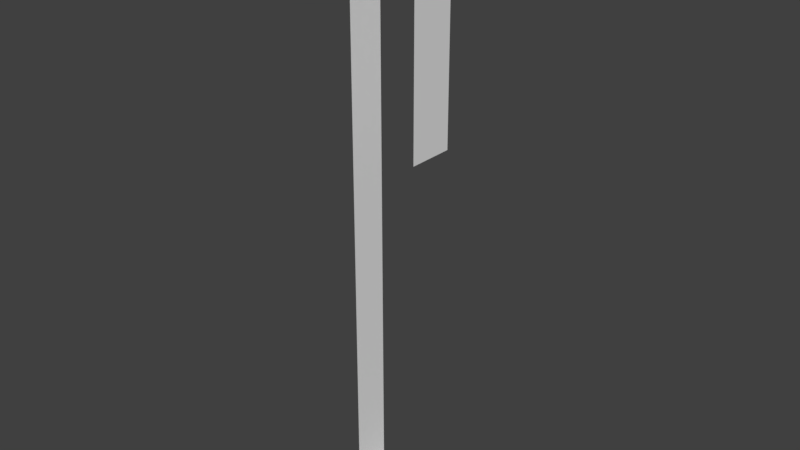 # Source: Bridge30_Lateral10.blend  (saved by Blender 2.78.0; exported with 4.5.12 LTS)
import bpy
from mathutils import Matrix  # noqa: F401  (used for matrix-valued properties, if any)

bpy.ops.wm.read_factory_settings(use_empty=True)
scene = bpy.context.scene
scene.name = 'Scene'

# ---- collections
col_collection_1 = bpy.data.collections.new('Collection 1'); scene.collection.children.link(col_collection_1)

# ---- materials (node trees are filled in below, after node groups)
mat_material_001 = bpy.data.materials.new('Material.001')
mat_material_001.alpha_threshold = 0.0
mat_material_001.use_transparent_shadow = False
mat_material_001.roughness = 0.5

# ---- material node trees

# ---- world
world_world = bpy.data.worlds.new('World'); scene.world = world_world
world_world.color = (0.05088, 0.05088, 0.05088)
world_world.use_sun_shadow = False
world_world.sun_shadow_jitter_overblur = 0.0
world_world.cycles.sampling_method = 'MANUAL'

# ---- meshes
me_cube_001 = bpy.data.meshes.new('Cube.001')
me_cube_001.from_pydata([(-0.2729, 4.18, 0.9199), (-0.4363, 4.158, 0.9199), (-0.2729, 4.18, 1.729e-06), (-0.4363, 4.158, 1.477), (-0.2729, 4.18, 1.477), (-0.4363, 4.158, 0.4106), (-0.4363, 4.158, 1.729e-06), (-0.4381, 4.068, 0.4106), (-0.4381, 4.068, 1.729e-06), (-0.2733, 4.068, 0.9199), (-0.4381, 4.068, 0.9199), (-0.2733, 4.068, 1.729e-06), (-0.4381, 4.068, 1.477), (-0.2733, 4.068, 1.477)], [], [(8, 7, 5, 6), (7, 10, 1, 5), (11, 8, 6, 2), (12, 13, 4, 3), (13, 9, 0, 4), (3, 1, 10, 12)])
_uv = me_cube_001.uv_layers.new(name='UVMap')
_uv.uv.foreach_set('vector', [0.0, 1.0, 1.521e-06, 0.7219, 0.2876, 0.7219, 0.2876, 1.0, 1.521e-06, 0.7219, 0.0, 0.377, 0.2876, 0.377, 0.2876, 0.7219, 1.0, 0.0002498, 1.0, 0.1118, 0.7124, 0.1106, 0.6438, 0.0, 1.0, 0.1118, 1.0, 0.2234, 0.6438, 0.2236, 0.7124, 0.113, 0.2876, 0.377, 0.2876, 0.0, 0.6438, 8.073e-08, 0.6438, 0.377, 0.2876, 0.0, 0.2876, 0.377, 0.0, 0.377, 0.0, 0.0])
me_cube_001.materials.append(mat_material_001)
me_cube_001.use_remesh_preserve_volume = False
me_cube_001.use_remesh_preserve_attributes = False
me_cube_001.use_mirror_vertex_groups = False
me_cube_001.update()

# ---- objects
ob_cube = bpy.data.objects.new('Cube', me_cube_001)

# ---- transforms, parenting, visibility, modifiers, constraints
ob_cube.location = (0.0, 0.0, 0.0)
ob_cube.lineart.crease_threshold = 0.0
_vg = ob_cube.vertex_groups.new(name='Group')

# ---- collection membership
col_collection_1.objects.link(ob_cube)

# ---- scene / render settings (as saved in the file)
scene.frame_start = 1; scene.frame_end = 250; scene.frame_set(0)
scene.render.engine = 'BLENDER_EEVEE_NEXT'
scene.render.resolution_percentage = 50
scene.render.dither_intensity = 0.0
scene.cycles.use_denoising = False
scene.cycles.samples = 128
scene.cycles.sampling_pattern = 'TABULATED_SOBOL'
scene.cycles.light_sampling_threshold = 0.0
scene.cycles.use_adaptive_sampling = False
scene.cycles.use_light_tree = False
scene.cycles.blur_glossy = 0.0
scene.cycles.sample_clamp_indirect = 0.0
scene.view_settings.view_transform = 'Standard'
bpy.context.view_layer.update()

# ---- added for rendering (the .blend has no active camera and no usable light): camera, sun
cam_auto = bpy.data.cameras.new('AutoCamera')
cam_auto.lens = 50.0
cam_auto.sensor_width = 36.0
cam_auto.clip_end = 1000.0
ob_auto_camera = bpy.data.objects.new('AutoCamera', cam_auto)
scene.collection.objects.link(ob_auto_camera)
ob_auto_camera.location = (1.02308, 2.4698, 1.84116)
ob_auto_camera.rotation_euler = (1.09748, -7.21219e-08, 0.694738)
scene.camera = ob_auto_camera
light_auto_sun = bpy.data.lights.new('AutoSun', 'SUN')
light_auto_sun.energy = 3.0
light_auto_sun.angle = 0.0523599
ob_auto_sun = bpy.data.objects.new('AutoSun', light_auto_sun)
scene.collection.objects.link(ob_auto_sun)
ob_auto_sun.rotation_euler = (0.872665, 0.174533, 0.523599)
bpy.context.view_layer.update()
